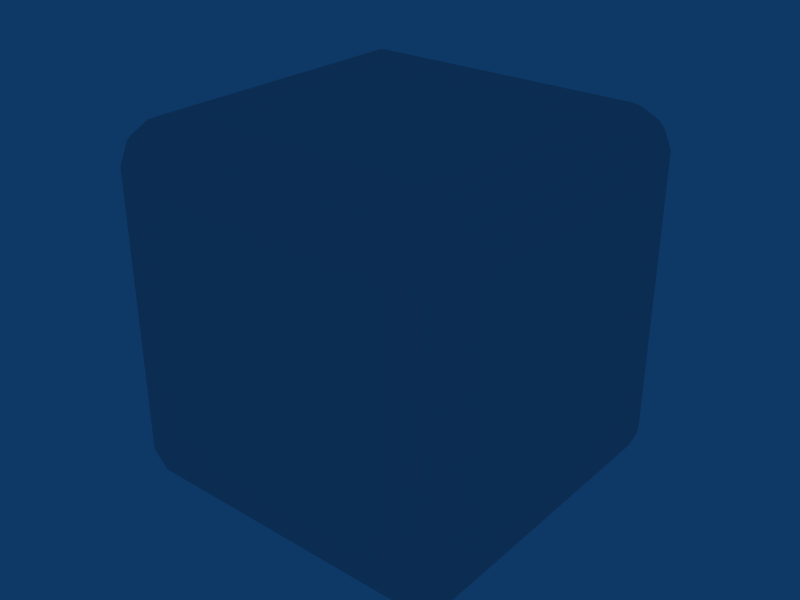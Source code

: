 # Source: cube_opening.blend  (saved by Blender 2.41.0; exported with 4.5.12 LTS)
import bpy
from mathutils import Matrix  # noqa: F401  (used for matrix-valued properties, if any)

bpy.ops.wm.read_factory_settings(use_empty=True)
scene = bpy.context.scene
scene.name = 'Scene'

# ---- collections
col_collection_1 = bpy.data.collections.new('Collection 1'); scene.collection.children.link(col_collection_1)

# ---- world
world_world = bpy.data.worlds.new('World'); scene.world = world_world
world_world.color = (0.05656, 0.2208, 0.4)
world_world.use_sun_shadow = False
world_world.sun_shadow_jitter_overblur = 0.0
world_world.cycles.sampling_method = 'MANUAL'
world_world.cycles.sample_map_resolution = 256

# ---- meshes
me_meshupside_003 = bpy.data.meshes.new('MeshUpSide.003')
me_meshupside_003.from_pydata([(-1.192e-07, -1.937e-07, 1.0), (-0.7789, -0.7789, 1.0), (-0.7789, 0.7789, 1.0)], [], [(1, 0, 2)])
me_meshupside_003.polygons.foreach_set('use_smooth', [True] * 1)
_uv = me_meshupside_003.uv_layers.new(name='UVMap')
_uv.uv.foreach_set('vector', [0.0, 5.356e-07, 0.5, 0.5, 3.061e-07, 1.0])
_ca = me_meshupside_003.color_attributes.new('Col', 'BYTE_COLOR', 'CORNER')
_ca.data.foreach_set('color', [1.0, 1.0, 1.0, 1.0, 1.0, 1.0, 1.0, 1.0, 1.0, 1.0, 1.0, 1.0])
me_meshupside_003.use_remesh_preserve_volume = False
me_meshupside_003.use_remesh_preserve_attributes = False
me_meshupside_003.use_mirror_vertex_groups = False
me_meshupside_003.update()
me_meshupside_002 = bpy.data.meshes.new('MeshUpSide.002')
me_meshupside_002.from_pydata([(-1.192e-07, -1.937e-07, 1.0), (-0.7789, 0.7789, 1.0), (0.7789, 0.7789, 1.0)], [], [(1, 0, 2)])
me_meshupside_002.polygons.foreach_set('use_smooth', [True] * 1)
_uv = me_meshupside_002.uv_layers.new(name='UVMap')
_uv.uv.foreach_set('vector', [3.061e-07, 1.0, 0.5, 0.5, 1.0, 1.0])
_ca = me_meshupside_002.color_attributes.new('Col', 'BYTE_COLOR', 'CORNER')
_ca.data.foreach_set('color', [1.0, 1.0, 1.0, 1.0, 1.0, 1.0, 1.0, 1.0, 1.0, 1.0, 1.0, 1.0])
me_meshupside_002.use_remesh_preserve_volume = False
me_meshupside_002.use_remesh_preserve_attributes = False
me_meshupside_002.use_mirror_vertex_groups = False
me_meshupside_002.update()
me_meshupside_001 = bpy.data.meshes.new('MeshUpSide.001')
me_meshupside_001.from_pydata([(-1.192e-07, -1.937e-07, 1.0), (0.7789, -0.7789, 1.0), (0.7789, 0.7789, 1.0)], [], [(2, 0, 1)])
me_meshupside_001.polygons.foreach_set('use_smooth', [True] * 1)
_uv = me_meshupside_001.uv_layers.new(name='UVMap')
_uv.uv.foreach_set('vector', [1.0, 1.0, 0.5, 0.5, 1.0, 0.0])
_ca = me_meshupside_001.color_attributes.new('Col', 'BYTE_COLOR', 'CORNER')
_ca.data.foreach_set('color', [1.0, 1.0, 1.0, 1.0, 1.0, 1.0, 1.0, 1.0, 1.0, 1.0, 1.0, 1.0])
me_meshupside_001.use_remesh_preserve_volume = False
me_meshupside_001.use_remesh_preserve_attributes = False
me_meshupside_001.use_mirror_vertex_groups = False
me_meshupside_001.update()
me_meshdownside = bpy.data.meshes.new('MeshDownSide')
me_meshdownside.from_pydata([(-0.7789, -0.7789, -1.0), (-0.7789, 0.7789, -1.0), (0.7789, 0.7789, -1.0), (0.7789, -0.7789, -1.0)], [], [(0, 1, 2, 3)])
_uv = me_meshdownside.uv_layers.new(name='UVMap')
_uv.uv.foreach_set('vector', [0.0, 1.0, 0.0, 0.0, 1.0, 0.0, 1.0, 1.0])
_ca = me_meshdownside.color_attributes.new('Col', 'BYTE_COLOR', 'CORNER')
_ca.data.foreach_set('color', [1.0, 1.0, 1.0, 1.0, 1.0, 1.0, 1.0, 1.0, 1.0, 1.0, 1.0, 1.0, 1.0, 1.0, 1.0, 1.0])
me_meshdownside.use_remesh_preserve_volume = False
me_meshdownside.use_remesh_preserve_attributes = False
me_meshdownside.use_mirror_vertex_groups = False
me_meshdownside.update()
me_meshupside = bpy.data.meshes.new('MeshUpSide')
me_meshupside.from_pydata([(-0.7789, -0.7789, 1.0), (0.7789, -0.7789, 1.0), (-1.192e-07, -1.937e-07, 1.0)], [], [(0, 1, 2)])
me_meshupside.polygons.foreach_set('use_smooth', [True] * 1)
_uv = me_meshupside.uv_layers.new(name='UVMap')
_uv.uv.foreach_set('vector', [0.0, 5.356e-07, 1.0, 0.0, 0.5, 0.5])
_ca = me_meshupside.color_attributes.new('Col', 'BYTE_COLOR', 'CORNER')
_ca.data.foreach_set('color', [1.0, 1.0, 1.0, 1.0, 1.0, 1.0, 1.0, 1.0, 1.0, 1.0, 1.0, 1.0])
me_meshupside.use_remesh_preserve_volume = False
me_meshupside.use_remesh_preserve_attributes = False
me_meshupside.use_mirror_vertex_groups = False
me_meshupside.update()
me_meshsides = bpy.data.meshes.new('MeshSides')
me_meshsides.from_pydata([(-1.0, 0.7789, -0.7789), (-1.0, 0.7789, 0.7789), (-1.0, -0.7789, 0.7789), (-1.0, -0.7789, -0.7789), (1.0, -0.7789, -0.7789), (1.0, -0.7789, 0.7789), (1.0, 0.7789, 0.7789), (1.0, 0.7789, -0.7789), (0.7789, 1.0, -0.7789), (0.7789, 1.0, 0.7789), (-0.7789, 1.0, 0.7789), (-0.7789, 1.0, -0.7789), (-0.7789, -1.0, -0.7789), (-0.7789, -1.0, 0.7789), (0.7789, -1.0, 0.7789), (0.7789, -1.0, -0.7789)], [], [(1, 0, 3, 2), (7, 6, 5, 4), (9, 8, 11, 10), (15, 14, 13, 12)])
_uv = me_meshsides.uv_layers.new(name='UVMap')
_uv.uv.foreach_set('vector', [1.0, 8.941e-08, 1.0, 1.0, -5.96e-08, 1.0, 8.941e-08, -5.96e-08, 0.0, 1.0, 0.0, 0.0, 1.0, 0.0, 1.0, 1.0, 1.0, 8.941e-08, 1.0, 1.0, -5.96e-08, 1.0, 8.941e-08, -5.96e-08, 0.0, 1.0, 0.0, 0.0, 1.0, 0.0, 1.0, 1.0])
_ca = me_meshsides.color_attributes.new('Col', 'BYTE_COLOR', 'CORNER')
_ca.data.foreach_set('color', [1.0, 1.0, 1.0, 1.0, 1.0, 1.0, 1.0, 1.0, 1.0, 1.0, 1.0, 1.0, 1.0, 1.0, 1.0, 1.0, 1.0, 1.0, 1.0, 1.0, 1.0, 1.0, 1.0, 1.0, 1.0, 1.0, 1.0, 1.0, 1.0, 1.0, 1.0, 1.0, 1.0, 1.0, 1.0, 1.0, 1.0, 1.0, 1.0, 1.0, 1.0, 1.0, 1.0, 1.0, 1.0, 1.0, 1.0, 1.0, 1.0, 1.0, 1.0, 1.0, 1.0, 1.0, 1.0, 1.0, 1.0, 1.0, 1.0, 1.0, 1.0, 1.0, 1.0, 1.0])
me_meshsides.use_remesh_preserve_volume = False
me_meshsides.use_remesh_preserve_attributes = False
me_meshsides.use_mirror_vertex_groups = False
me_meshsides.update()
me_meshbevel = bpy.data.meshes.new('MeshBevel')
me_meshbevel.from_pydata([(-0.7789, -0.7789, -1.0), (-0.7789, 0.7789, -1.0), (0.7789, 0.7789, -1.0), (0.7789, -0.7789, -1.0), (0.7789, 0.7789, 1.0), (-0.7789, 0.7789, 1.0), (-0.7789, -0.7789, 1.0), (0.7789, -0.7789, 1.0), (1.0, 0.7789, -0.7789), (1.0, 0.7789, 0.7789), (1.0, -0.7789, 0.7789), (1.0, -0.7789, -0.7789), (0.7789, -1.0, -0.7789), (0.7789, -1.0, 0.7789), (-0.7789, -1.0, 0.7789), (-0.7789, -1.0, -0.7789), (-1.0, -0.7789, -0.7789), (-1.0, -0.7789, 0.7789), (-1.0, 0.7789, 0.7789), (-1.0, 0.7789, -0.7789), (-0.7789, 1.0, -0.7789), (-0.7789, 1.0, 0.7789), (0.7789, 1.0, 0.7789), (0.7789, 1.0, -0.7789), (-0.8733, 0.7789, -0.9609), (-0.8733, -0.7789, -0.9609), (-0.9609, -0.7789, -0.8733), (-0.9609, 0.7789, -0.8733), (0.7789, 0.8733, -0.9609), (-0.7789, 0.8733, -0.9609), (-0.7789, 0.9609, -0.8733), (0.7789, 0.9609, -0.8733), (0.8733, 0.7789, -0.9609), (0.9609, 0.7789, -0.8733), (0.9609, -0.7789, -0.8733), (0.8733, -0.7789, -0.9609), (-0.7789, -0.8733, -0.9609), (0.7789, -0.8733, -0.9609), (0.7789, -0.9609, -0.8733), (-0.7789, -0.9609, -0.8733), (0.7789, 0.8733, 0.9609), (-0.7789, 0.8733, 0.9609), (-0.7789, 0.9609, 0.8733), (0.7789, 0.9609, 0.8733), (-0.8733, -0.7789, 0.9609), (-0.9609, -0.7789, 0.8733), (-0.9609, 0.7789, 0.8733), (-0.8733, 0.7789, 0.9609), (-0.7789, -0.8733, 0.9609), (0.7789, -0.8733, 0.9609), (0.7789, -0.9609, 0.8733), (-0.7789, -0.9609, 0.8733), (0.8733, -0.7789, 0.9609), (0.8733, 0.7789, 0.9609), (0.9609, 0.7789, 0.8733), (0.9609, -0.7789, 0.8733), (0.9609, 0.8733, -0.7789), (0.9609, 0.8733, 0.7789), (0.8733, 0.9609, 0.7789), (0.8733, 0.9609, -0.7789), (0.9609, -0.8733, 0.7789), (0.9609, -0.8733, -0.7789), (0.8733, -0.9609, -0.7789), (0.8733, -0.9609, 0.7789), (-0.8733, -0.9609, 0.7789), (-0.8733, -0.9609, -0.7789), (-0.9609, -0.8733, -0.7789), (-0.9609, -0.8733, 0.7789), (-0.9609, 0.8733, 0.7789), (-0.9609, 0.8733, -0.7789), (-0.8733, 0.9609, -0.7789), (-0.8733, 0.9609, 0.7789), (-0.8793, -0.8793, -0.9097), (-0.9097, -0.8793, -0.8793), (-0.8793, -0.9097, -0.8793), (-0.8793, 0.8793, -0.9097), (-0.8793, 0.9097, -0.8793), (-0.9097, 0.8793, -0.8793), (0.8793, 0.8793, -0.9097), (0.9097, 0.8793, -0.8793), (0.8793, 0.9097, -0.8793), (0.8793, -0.8793, -0.9097), (0.8793, -0.9097, -0.8793), (0.9097, -0.8793, -0.8793), (0.8793, 0.8793, 0.9097), (0.9097, 0.8793, 0.8793), (0.8793, 0.9097, 0.8793), (-0.8793, 0.8793, 0.9097), (-0.8793, 0.9097, 0.8793), (-0.9097, 0.8793, 0.8793), (-0.8793, -0.8793, 0.9097), (-0.9097, -0.8793, 0.8793), (-0.8793, -0.9097, 0.8793), (0.8793, -0.8793, 0.9097), (0.8793, -0.9097, 0.8793), (0.9097, -0.8793, 0.8793)], [], [(24, 25, 26, 27), (28, 29, 30, 31), (32, 33, 34, 35), (36, 37, 38, 39), (40, 43, 42, 41), (44, 47, 46, 45), (48, 51, 50, 49), (52, 55, 54, 53), (56, 59, 58, 57), (60, 63, 62, 61), (64, 67, 66, 65), (68, 71, 70, 69), (72, 74, 73), (75, 77, 76), (78, 80, 79), (81, 83, 82), (84, 85, 86), (87, 88, 89), (90, 91, 92), (93, 94, 95), (0, 25, 24, 1), (1, 29, 28, 2), (2, 32, 35, 3), (0, 3, 37, 36), (4, 40, 41, 5), (5, 47, 44, 6), (6, 48, 49, 7), (4, 7, 52, 53), (8, 56, 57, 9), (9, 54, 55, 10), (10, 60, 61, 11), (8, 11, 34, 33), (12, 62, 63, 13), (13, 50, 51, 14), (14, 64, 65, 15), (12, 15, 39, 38), (16, 66, 67, 17), (17, 45, 46, 18), (18, 68, 69, 19), (16, 19, 27, 26), (20, 70, 71, 21), (21, 42, 43, 22), (22, 58, 59, 23), (20, 23, 31, 30), (25, 72, 73, 26), (24, 27, 77, 75), (29, 75, 76, 30), (28, 31, 80, 78), (32, 78, 79, 33), (34, 83, 81, 35), (37, 81, 82, 38), (36, 39, 74, 72), (41, 42, 88, 87), (40, 84, 86, 43), (44, 45, 91, 90), (46, 47, 87, 89), (49, 50, 94, 93), (48, 90, 92, 51), (53, 54, 85, 84), (52, 93, 95, 55), (57, 58, 86, 85), (56, 79, 80, 59), (61, 62, 82, 83), (60, 95, 94, 63), (65, 66, 73, 74), (64, 92, 91, 67), (69, 70, 76, 77), (68, 89, 88, 71), (0, 36, 72, 25), (1, 24, 75, 29), (2, 28, 78, 32), (3, 35, 81, 37), (4, 53, 84, 40), (5, 41, 87, 47), (6, 44, 90, 48), (7, 49, 93, 52), (8, 33, 79, 56), (9, 57, 85, 54), (10, 55, 95, 60), (11, 61, 83, 34), (12, 38, 82, 62), (13, 63, 94, 50), (14, 51, 92, 64), (15, 65, 74, 39), (16, 26, 73, 66), (17, 67, 91, 45), (18, 46, 89, 68), (19, 69, 77, 27), (20, 30, 76, 70), (21, 71, 88, 42), (22, 43, 86, 58), (23, 59, 80, 31)])
_uv = me_meshbevel.uv_layers.new(name='UVMap')
_uv.uv.foreach_set('vector', [0.06336, 0.8895, 0.06336, 0.1105, 0.01954, 0.1105, 0.01954, 0.8895, 0.8895, 0.9366, 0.1105, 0.9366, 0.1105, 0.9805, 0.8895, 0.9805, 0.9366, 0.8895, 0.9805, 0.8895, 0.9805, 0.1105, 0.9366, 0.1105, 0.1105, 0.01954, 0.8895, 0.01954, 0.8895, 0.06336, 0.1105, 0.06336, 0.8895, 0.9366, 0.8895, 0.9805, 0.1105, 0.9805, 0.1105, 0.9366, 0.06336, 0.1105, 0.06336, 0.8895, 0.01954, 0.8895, 0.01954, 0.1105, 0.1105, 0.9805, 0.1105, 0.9366, 0.8895, 0.9366, 0.8895, 0.9805, 0.9366, 0.1105, 0.9805, 0.1105, 0.9805, 0.8895, 0.9366, 0.8895, 0.9366, 0.1105, 0.9805, 0.1105, 0.9805, 0.8895, 0.9366, 0.8895, 0.9805, 0.8895, 0.9366, 0.8895, 0.9366, 0.1105, 0.9805, 0.1105, 0.06336, 0.8895, 0.01954, 0.8895, 0.01954, 0.1105, 0.06336, 0.1105, 0.01954, 0.8895, 0.06336, 0.8895, 0.06336, 0.1105, 0.01954, 0.1105, 0.06034, 0.06034, 0.06034, 0.04513, 0.04513, 0.06034, 0.06034, 0.9397, 0.04513, 0.9397, 0.06034, 0.9549, 0.9397, 0.9397, 0.9397, 0.9549, 0.9549, 0.9397, 0.9397, 0.06034, 0.9549, 0.06034, 0.9397, 0.04513, 0.9397, 0.9397, 0.9549, 0.9397, 0.9397, 0.9549, 0.06034, 0.9549, 0.06034, 0.9397, 0.04513, 0.9397, 0.06034, 0.06034, 0.04513, 0.06034, 0.06034, 0.04513, 0.06034, 0.9549, 0.04513, 0.9397, 0.06034, 0.9397, 0.1105, 0.1105, 0.06336, 0.1105, 0.06336, 0.8895, 0.1105, 0.8895, 0.1105, 0.8895, 0.1105, 0.9366, 0.8895, 0.9366, 0.8895, 0.8895, 0.8895, 0.8895, 0.9366, 0.8895, 0.9366, 0.1105, 0.8895, 0.1105, 0.1105, 0.1105, 0.8895, 0.1105, 0.8895, 0.06336, 0.1105, 0.06336, 0.8895, 0.8895, 0.8895, 0.9366, 0.1105, 0.9366, 0.1105, 0.8895, 0.1105, 0.8895, 0.06336, 0.8895, 0.06336, 0.1105, 0.1105, 0.1105, 0.1105, 0.1105, 0.1105, 0.06336, 0.8895, 0.06336, 0.8895, 0.1105, 0.8895, 0.8895, 0.8895, 0.1105, 0.9366, 0.1105, 0.9366, 0.8895, 0.8895, 0.1105, 0.9366, 0.1105, 0.9366, 0.8895, 0.8895, 0.8895, 0.8895, 0.8895, 0.8895, 0.9366, 0.1105, 0.9366, 0.1105, 0.8895, 0.1105, 0.8895, 0.06336, 0.8895, 0.06336, 0.1105, 0.1105, 0.1105, 0.8895, 0.1105, 0.1105, 0.1105, 0.1105, 0.06336, 0.8895, 0.06336, 0.8895, 0.1105, 0.9366, 0.1105, 0.9366, 0.8895, 0.8895, 0.8895, 0.8895, 0.8895, 0.8895, 0.9366, 0.1105, 0.9366, 0.1105, 0.8895, 0.1105, 0.8895, 0.06336, 0.8895, 0.06336, 0.1105, 0.1105, 0.1105, 0.8895, 0.1105, 0.1105, 0.1105, 0.1105, 0.06336, 0.8895, 0.06336, 0.1105, 0.1105, 0.06336, 0.1105, 0.06336, 0.8895, 0.1105, 0.8895, 0.1105, 0.8895, 0.1105, 0.9366, 0.8895, 0.9366, 0.8895, 0.8895, 0.8895, 0.8895, 0.9366, 0.8895, 0.9366, 0.1105, 0.8895, 0.1105, 0.1105, 0.1105, 0.8895, 0.1105, 0.8895, 0.06336, 0.1105, 0.06336, 0.1105, 0.1105, 0.06336, 0.1105, 0.06336, 0.8895, 0.1105, 0.8895, 0.1105, 0.8895, 0.1105, 0.9366, 0.8895, 0.9366, 0.8895, 0.8895, 0.8895, 0.8895, 0.9366, 0.8895, 0.9366, 0.1105, 0.8895, 0.1105, 0.1105, 0.1105, 0.8895, 0.1105, 0.8895, 0.06336, 0.1105, 0.06336, 0.06336, 0.1105, 0.06034, 0.06034, 0.04513, 0.06034, 0.01954, 0.1105, 0.06336, 0.8895, 0.01954, 0.8895, 0.04513, 0.9397, 0.06034, 0.9397, 0.1105, 0.9366, 0.06034, 0.9397, 0.06034, 0.9549, 0.1105, 0.9805, 0.8895, 0.9366, 0.8895, 0.9805, 0.9397, 0.9549, 0.9397, 0.9397, 0.9366, 0.8895, 0.9397, 0.9397, 0.9549, 0.9397, 0.9805, 0.8895, 0.9805, 0.1105, 0.9549, 0.06034, 0.9397, 0.06034, 0.9366, 0.1105, 0.8895, 0.06336, 0.9397, 0.06034, 0.9397, 0.04513, 0.8895, 0.01954, 0.1105, 0.06336, 0.1105, 0.01954, 0.06034, 0.04513, 0.06034, 0.06034, 0.1105, 0.9366, 0.1105, 0.9805, 0.06034, 0.9549, 0.06034, 0.9397, 0.8895, 0.9366, 0.9397, 0.9397, 0.9397, 0.9549, 0.8895, 0.9805, 0.06336, 0.1105, 0.01954, 0.1105, 0.04513, 0.06034, 0.06034, 0.06034, 0.01954, 0.8895, 0.06336, 0.8895, 0.06034, 0.9397, 0.04513, 0.9397, 0.8895, 0.06336, 0.8895, 0.01954, 0.9397, 0.04513, 0.9397, 0.06034, 0.1105, 0.06336, 0.06034, 0.06034, 0.06034, 0.04513, 0.1105, 0.01954, 0.9366, 0.8895, 0.9805, 0.8895, 0.9549, 0.9397, 0.9397, 0.9397, 0.1105, 0.9805, 0.06034, 0.9549, 0.06034, 0.9397, 0.1105, 0.9366, 0.9805, 0.8895, 0.9366, 0.8895, 0.9397, 0.9397, 0.9549, 0.9397, 0.9366, 0.1105, 0.9397, 0.06034, 0.9549, 0.06034, 0.9805, 0.1105, 0.9805, 0.1105, 0.9366, 0.1105, 0.9397, 0.06034, 0.9549, 0.06034, 0.06336, 0.8895, 0.06034, 0.9397, 0.04513, 0.9397, 0.01954, 0.8895, 0.01954, 0.1105, 0.06336, 0.1105, 0.06034, 0.06034, 0.04513, 0.06034, 0.06336, 0.8895, 0.06034, 0.9397, 0.04513, 0.9397, 0.01954, 0.8895, 0.01954, 0.1105, 0.06336, 0.1105, 0.06034, 0.06034, 0.04513, 0.06034, 0.01954, 0.8895, 0.04513, 0.9397, 0.06034, 0.9397, 0.06336, 0.8895, 0.1105, 0.1105, 0.1105, 0.06336, 0.06034, 0.06034, 0.06336, 0.1105, 0.1105, 0.8895, 0.06336, 0.8895, 0.06034, 0.9397, 0.1105, 0.9366, 0.8895, 0.8895, 0.8895, 0.9366, 0.9397, 0.9397, 0.9366, 0.8895, 0.8895, 0.1105, 0.9366, 0.1105, 0.9397, 0.06034, 0.8895, 0.06336, 0.8895, 0.8895, 0.9366, 0.8895, 0.9397, 0.9397, 0.8895, 0.9366, 0.1105, 0.8895, 0.1105, 0.9366, 0.06034, 0.9397, 0.06336, 0.8895, 0.1105, 0.1105, 0.06336, 0.1105, 0.06034, 0.06034, 0.1105, 0.06336, 0.8895, 0.1105, 0.8895, 0.06336, 0.9397, 0.06034, 0.9366, 0.1105, 0.8895, 0.1105, 0.8895, 0.06336, 0.9397, 0.06034, 0.9366, 0.1105, 0.8895, 0.8895, 0.9366, 0.8895, 0.9397, 0.9397, 0.8895, 0.9366, 0.1105, 0.8895, 0.1105, 0.9366, 0.06034, 0.9397, 0.06336, 0.8895, 0.1105, 0.1105, 0.06336, 0.1105, 0.06034, 0.06034, 0.1105, 0.06336, 0.8895, 0.1105, 0.8895, 0.06336, 0.9397, 0.06034, 0.9366, 0.1105, 0.8895, 0.8895, 0.9366, 0.8895, 0.9397, 0.9397, 0.8895, 0.9366, 0.1105, 0.8895, 0.1105, 0.9366, 0.06034, 0.9397, 0.06336, 0.8895, 0.1105, 0.1105, 0.06336, 0.1105, 0.06034, 0.06034, 0.1105, 0.06336, 0.1105, 0.1105, 0.1105, 0.06336, 0.06034, 0.06034, 0.06336, 0.1105, 0.1105, 0.8895, 0.06336, 0.8895, 0.06034, 0.9397, 0.1105, 0.9366, 0.8895, 0.8895, 0.8895, 0.9366, 0.9397, 0.9397, 0.9366, 0.8895, 0.8895, 0.1105, 0.9366, 0.1105, 0.9397, 0.06034, 0.8895, 0.06336, 0.1105, 0.1105, 0.1105, 0.06336, 0.06034, 0.06034, 0.06336, 0.1105, 0.1105, 0.8895, 0.06336, 0.8895, 0.06034, 0.9397, 0.1105, 0.9366, 0.8895, 0.8895, 0.8895, 0.9366, 0.9397, 0.9397, 0.9366, 0.8895, 0.8895, 0.1105, 0.9366, 0.1105, 0.9397, 0.06034, 0.8895, 0.06336])
_ca = me_meshbevel.color_attributes.new('Col', 'BYTE_COLOR', 'CORNER')
_ca.data.foreach_set('color', [1.0, 1.0, 1.0, 1.0, 1.0, 1.0, 1.0, 1.0, 1.0, 1.0, 1.0, 1.0, 1.0, 1.0, 1.0, 1.0, 1.0, 1.0, 1.0, 1.0, 1.0, 1.0, 1.0, 1.0, 1.0, 1.0, 1.0, 1.0, 1.0, 1.0, 1.0, 1.0, 1.0, 1.0, 1.0, 1.0, 1.0, 1.0, 1.0, 1.0, 1.0, 1.0, 1.0, 1.0, 1.0, 1.0, 1.0, 1.0, 1.0, 1.0, 1.0, 1.0, 1.0, 1.0, 1.0, 1.0, 1.0, 1.0, 1.0, 1.0, 1.0, 1.0, 1.0, 1.0, 1.0, 1.0, 1.0, 1.0, 1.0, 1.0, 1.0, 1.0, 1.0, 1.0, 1.0, 1.0, 1.0, 1.0, 1.0, 1.0, 1.0, 1.0, 1.0, 1.0, 1.0, 1.0, 1.0, 1.0, 1.0, 1.0, 1.0, 1.0, 1.0, 1.0, 1.0, 1.0, 1.0, 1.0, 1.0, 1.0, 1.0, 1.0, 1.0, 1.0, 1.0, 1.0, 1.0, 1.0, 1.0, 1.0, 1.0, 1.0, 1.0, 1.0, 1.0, 1.0, 1.0, 1.0, 1.0, 1.0, 1.0, 1.0, 1.0, 1.0, 1.0, 1.0, 1.0, 1.0, 1.0, 1.0, 1.0, 1.0, 1.0, 1.0, 1.0, 1.0, 1.0, 1.0, 1.0, 1.0, 1.0, 1.0, 1.0, 1.0, 1.0, 1.0, 1.0, 1.0, 1.0, 1.0, 1.0, 1.0, 1.0, 1.0, 1.0, 1.0, 1.0, 1.0, 1.0, 1.0, 1.0, 1.0, 1.0, 1.0, 1.0, 1.0, 1.0, 1.0, 1.0, 1.0, 1.0, 1.0, 1.0, 1.0, 1.0, 1.0, 1.0, 1.0, 1.0, 1.0, 1.0, 1.0, 1.0, 1.0, 1.0, 1.0, 1.0, 1.0, 1.0, 1.0, 1.0, 1.0, 1.0, 1.0, 1.0, 1.0, 1.0, 1.0, 1.0, 1.0, 1.0, 1.0, 1.0, 1.0, 1.0, 1.0, 1.0, 1.0, 1.0, 1.0, 1.0, 1.0, 1.0, 1.0, 1.0, 1.0, 1.0, 1.0, 1.0, 1.0, 1.0, 1.0, 1.0, 1.0, 1.0, 1.0, 1.0, 1.0, 1.0, 1.0, 1.0, 1.0, 1.0, 1.0, 1.0, 1.0, 1.0, 1.0, 1.0, 1.0, 1.0, 1.0, 1.0, 1.0, 1.0, 1.0, 1.0, 1.0, 1.0, 1.0, 1.0, 1.0, 1.0, 1.0, 1.0, 1.0, 1.0, 1.0, 1.0, 1.0, 1.0, 1.0, 1.0, 1.0, 1.0, 1.0, 1.0, 1.0, 1.0, 1.0, 1.0, 1.0, 1.0, 1.0, 1.0, 1.0, 1.0, 1.0, 1.0, 1.0, 1.0, 1.0, 1.0, 1.0, 1.0, 1.0, 1.0, 1.0, 1.0, 1.0, 1.0, 1.0, 1.0, 1.0, 1.0, 1.0, 1.0, 1.0, 1.0, 1.0, 1.0, 1.0, 1.0, 1.0, 1.0, 1.0, 1.0, 1.0, 1.0, 1.0, 1.0, 1.0, 1.0, 1.0, 1.0, 1.0, 1.0, 1.0, 1.0, 1.0, 1.0, 1.0, 1.0, 1.0, 1.0, 1.0, 1.0, 1.0, 1.0, 1.0, 1.0, 1.0, 1.0, 1.0, 1.0, 1.0, 1.0, 1.0, 1.0, 1.0, 1.0, 1.0, 1.0, 1.0, 1.0, 1.0, 1.0, 1.0, 1.0, 1.0, 1.0, 1.0, 1.0, 1.0, 1.0, 1.0, 1.0, 1.0, 1.0, 1.0, 1.0, 1.0, 1.0, 1.0, 1.0, 1.0, 1.0, 1.0, 1.0, 1.0, 1.0, 1.0, 1.0, 1.0, 1.0, 1.0, 1.0, 1.0, 1.0, 1.0, 1.0, 1.0, 1.0, 1.0, 1.0, 1.0, 1.0, 1.0, 1.0, 1.0, 1.0, 1.0, 1.0, 1.0, 1.0, 1.0, 1.0, 1.0, 1.0, 1.0, 1.0, 1.0, 1.0, 1.0, 1.0, 1.0, 1.0, 1.0, 1.0, 1.0, 1.0, 1.0, 1.0, 1.0, 1.0, 1.0, 1.0, 1.0, 1.0, 1.0, 1.0, 1.0, 1.0, 1.0, 1.0, 1.0, 1.0, 1.0, 1.0, 1.0, 1.0, 1.0, 1.0, 1.0, 1.0, 1.0, 1.0, 1.0, 1.0, 1.0, 1.0, 1.0, 1.0, 1.0, 1.0, 1.0, 1.0, 1.0, 1.0, 1.0, 1.0, 1.0, 1.0, 1.0, 1.0, 1.0, 1.0, 1.0, 1.0, 1.0, 1.0, 1.0, 1.0, 1.0, 1.0, 1.0, 1.0, 1.0, 1.0, 1.0, 1.0, 1.0, 1.0, 1.0, 1.0, 1.0, 1.0, 1.0, 1.0, 1.0, 1.0, 1.0, 1.0, 1.0, 1.0, 1.0, 1.0, 1.0, 1.0, 1.0, 1.0, 1.0, 1.0, 1.0, 1.0, 1.0, 1.0, 1.0, 1.0, 1.0, 1.0, 1.0, 1.0, 1.0, 1.0, 1.0, 1.0, 1.0, 1.0, 1.0, 1.0, 1.0, 1.0, 1.0, 1.0, 1.0, 1.0, 1.0, 1.0, 1.0, 1.0, 1.0, 1.0, 1.0, 1.0, 1.0, 1.0, 1.0, 1.0, 1.0, 1.0, 1.0, 1.0, 1.0, 1.0, 1.0, 1.0, 1.0, 1.0, 1.0, 1.0, 1.0, 1.0, 1.0, 1.0, 1.0, 1.0, 1.0, 1.0, 1.0, 1.0, 1.0, 1.0, 1.0, 1.0, 1.0, 1.0, 1.0, 1.0, 1.0, 1.0, 1.0, 1.0, 1.0, 1.0, 1.0, 1.0, 1.0, 1.0, 1.0, 1.0, 1.0, 1.0, 1.0, 1.0, 1.0, 1.0, 1.0, 1.0, 1.0, 1.0, 1.0, 1.0, 1.0, 1.0, 1.0, 1.0, 1.0, 1.0, 1.0, 1.0, 1.0, 1.0, 1.0, 1.0, 1.0, 1.0, 1.0, 1.0, 1.0, 1.0, 1.0, 1.0, 1.0, 1.0, 1.0, 1.0, 1.0, 1.0, 1.0, 1.0, 1.0, 1.0, 1.0, 1.0, 1.0, 1.0, 1.0, 1.0, 1.0, 1.0, 1.0, 1.0, 1.0, 1.0, 1.0, 1.0, 1.0, 1.0, 1.0, 1.0, 1.0, 1.0, 1.0, 1.0, 1.0, 1.0, 1.0, 1.0, 1.0, 1.0, 1.0, 1.0, 1.0, 1.0, 1.0, 1.0, 1.0, 1.0, 1.0, 1.0, 1.0, 1.0, 1.0, 1.0, 1.0, 1.0, 1.0, 1.0, 1.0, 1.0, 1.0, 1.0, 1.0, 1.0, 1.0, 1.0, 1.0, 1.0, 1.0, 1.0, 1.0, 1.0, 1.0, 1.0, 1.0, 1.0, 1.0, 1.0, 1.0, 1.0, 1.0, 1.0, 1.0, 1.0, 1.0, 1.0, 1.0, 1.0, 1.0, 1.0, 1.0, 1.0, 1.0, 1.0, 1.0, 1.0, 1.0, 1.0, 1.0, 1.0, 1.0, 1.0, 1.0, 1.0, 1.0, 1.0, 1.0, 1.0, 1.0, 1.0, 1.0, 1.0, 1.0, 1.0, 1.0, 1.0, 1.0, 1.0, 1.0, 1.0, 1.0, 1.0, 1.0, 1.0, 1.0, 1.0, 1.0, 1.0, 1.0, 1.0, 1.0, 1.0, 1.0, 1.0, 1.0, 1.0, 1.0, 1.0, 1.0, 1.0, 1.0, 1.0, 1.0, 1.0, 1.0, 1.0, 1.0, 1.0, 1.0, 1.0, 1.0, 1.0, 1.0, 1.0, 1.0, 1.0, 1.0, 1.0, 1.0, 1.0, 1.0, 1.0, 1.0, 1.0, 1.0, 1.0, 1.0, 1.0, 1.0, 1.0, 1.0, 1.0, 1.0, 1.0, 1.0, 1.0, 1.0, 1.0, 1.0, 1.0, 1.0, 1.0, 1.0, 1.0, 1.0, 1.0, 1.0, 1.0, 1.0, 1.0, 1.0, 1.0, 1.0, 1.0, 1.0, 1.0, 1.0, 1.0, 1.0, 1.0, 1.0, 1.0, 1.0, 1.0, 1.0, 1.0, 1.0, 1.0, 1.0, 1.0, 1.0, 1.0, 1.0, 1.0, 1.0, 1.0, 1.0, 1.0, 1.0, 1.0, 1.0, 1.0, 1.0, 1.0, 1.0, 1.0, 1.0, 1.0, 1.0, 1.0, 1.0, 1.0, 1.0, 1.0, 1.0, 1.0, 1.0, 1.0, 1.0, 1.0, 1.0, 1.0, 1.0, 1.0, 1.0, 1.0, 1.0, 1.0, 1.0, 1.0, 1.0, 1.0, 1.0, 1.0, 1.0, 1.0, 1.0, 1.0, 1.0, 1.0, 1.0, 1.0, 1.0, 1.0, 1.0, 1.0, 1.0, 1.0, 1.0, 1.0, 1.0, 1.0, 1.0, 1.0, 1.0, 1.0, 1.0, 1.0, 1.0, 1.0, 1.0, 1.0, 1.0, 1.0, 1.0, 1.0, 1.0, 1.0, 1.0, 1.0, 1.0, 1.0, 1.0, 1.0, 1.0, 1.0, 1.0, 1.0, 1.0, 1.0, 1.0, 1.0, 1.0, 1.0, 1.0, 1.0, 1.0, 1.0, 1.0, 1.0, 1.0, 1.0, 1.0, 1.0, 1.0, 1.0, 1.0, 1.0, 1.0, 1.0, 1.0, 1.0, 1.0, 1.0, 1.0, 1.0, 1.0, 1.0, 1.0, 1.0, 1.0, 1.0, 1.0, 1.0, 1.0, 1.0, 1.0, 1.0, 1.0, 1.0, 1.0, 1.0, 1.0, 1.0, 1.0, 1.0, 1.0, 1.0, 1.0, 1.0, 1.0, 1.0, 1.0, 1.0, 1.0, 1.0, 1.0, 1.0, 1.0, 1.0, 1.0, 1.0, 1.0, 1.0, 1.0, 1.0, 1.0, 1.0, 1.0, 1.0, 1.0, 1.0, 1.0, 1.0, 1.0, 1.0, 1.0, 1.0, 1.0, 1.0, 1.0, 1.0, 1.0, 1.0, 1.0, 1.0, 1.0, 1.0, 1.0, 1.0, 1.0, 1.0, 1.0, 1.0, 1.0, 1.0, 1.0, 1.0, 1.0, 1.0, 1.0, 1.0, 1.0, 1.0, 1.0, 1.0, 1.0, 1.0, 1.0, 1.0, 1.0, 1.0, 1.0, 1.0, 1.0, 1.0, 1.0, 1.0, 1.0, 1.0, 1.0, 1.0, 1.0, 1.0, 1.0, 1.0, 1.0, 1.0, 1.0, 1.0, 1.0, 1.0, 1.0, 1.0, 1.0, 1.0, 1.0, 1.0, 1.0, 1.0, 1.0, 1.0, 1.0, 1.0, 1.0, 1.0, 1.0, 1.0, 1.0, 1.0, 1.0, 1.0, 1.0, 1.0, 1.0, 1.0, 1.0, 1.0, 1.0, 1.0, 1.0, 1.0, 1.0, 1.0, 1.0, 1.0, 1.0, 1.0, 1.0, 1.0, 1.0, 1.0, 1.0, 1.0, 1.0, 1.0, 1.0, 1.0, 1.0, 1.0, 1.0, 1.0, 1.0, 1.0, 1.0, 1.0, 1.0, 1.0, 1.0, 1.0, 1.0, 1.0, 1.0, 1.0, 1.0, 1.0, 1.0, 1.0, 1.0, 1.0, 1.0, 1.0, 1.0, 1.0, 1.0, 1.0, 1.0, 1.0, 1.0, 1.0, 1.0, 1.0, 1.0, 1.0, 1.0, 1.0, 1.0, 1.0, 1.0, 1.0, 1.0, 1.0, 1.0, 1.0, 1.0, 1.0, 1.0, 1.0, 1.0, 1.0, 1.0, 1.0, 1.0, 1.0, 1.0, 1.0, 1.0, 1.0, 1.0, 1.0, 1.0, 1.0, 1.0, 1.0, 1.0, 1.0, 1.0, 1.0, 1.0, 1.0, 1.0, 1.0, 1.0, 1.0, 1.0, 1.0, 1.0, 1.0, 1.0, 1.0, 1.0, 1.0, 1.0, 1.0, 1.0, 1.0, 1.0, 1.0, 1.0, 1.0, 1.0, 1.0, 1.0, 1.0, 1.0, 1.0, 1.0, 1.0, 1.0, 1.0, 1.0, 1.0, 1.0, 1.0, 1.0, 1.0, 1.0, 1.0, 1.0, 1.0, 1.0, 1.0, 1.0, 1.0, 1.0, 1.0, 1.0, 1.0, 1.0, 1.0, 1.0, 1.0, 1.0, 1.0, 1.0, 1.0, 1.0, 1.0, 1.0, 1.0, 1.0, 1.0, 1.0, 1.0, 1.0, 1.0, 1.0, 1.0, 1.0, 1.0, 1.0, 1.0, 1.0, 1.0, 1.0, 1.0, 1.0, 1.0, 1.0, 1.0, 1.0, 1.0, 1.0, 1.0, 1.0, 1.0, 1.0, 1.0, 1.0, 1.0, 1.0, 1.0, 1.0, 1.0, 1.0, 1.0, 1.0, 1.0, 1.0, 1.0, 1.0, 1.0, 1.0, 1.0, 1.0, 1.0, 1.0, 1.0, 1.0, 1.0, 1.0, 1.0, 1.0, 1.0, 1.0, 1.0, 1.0, 1.0, 1.0, 1.0, 1.0, 1.0, 1.0, 1.0, 1.0, 1.0, 1.0, 1.0, 1.0, 1.0, 1.0, 1.0, 1.0, 1.0, 1.0, 1.0, 1.0, 1.0, 1.0, 1.0, 1.0, 1.0, 1.0, 1.0, 1.0, 1.0, 1.0, 1.0, 1.0, 1.0, 1.0, 1.0, 1.0, 1.0, 1.0, 1.0, 1.0, 1.0, 1.0, 1.0, 1.0, 1.0, 1.0, 1.0, 1.0, 1.0, 1.0, 1.0, 1.0, 1.0, 1.0, 1.0, 1.0, 1.0, 1.0, 1.0, 1.0, 1.0, 1.0, 1.0, 1.0, 1.0, 1.0, 1.0, 1.0, 1.0, 1.0, 1.0, 1.0, 1.0, 1.0, 1.0, 1.0, 1.0, 1.0, 1.0, 1.0, 1.0, 1.0, 1.0, 1.0, 1.0, 1.0, 1.0, 1.0, 1.0, 1.0, 1.0, 1.0, 1.0, 1.0, 1.0, 1.0, 1.0, 1.0, 1.0, 1.0, 1.0, 1.0, 1.0, 1.0, 1.0, 1.0, 1.0, 1.0, 1.0, 1.0, 1.0, 1.0, 1.0, 1.0, 1.0, 1.0, 1.0, 1.0, 1.0, 1.0, 1.0, 1.0, 1.0, 1.0, 1.0, 1.0, 1.0, 1.0, 1.0, 1.0, 1.0, 1.0, 1.0, 1.0, 1.0, 1.0, 1.0, 1.0, 1.0, 1.0, 1.0, 1.0, 1.0, 1.0, 1.0, 1.0, 1.0, 1.0, 1.0, 1.0, 1.0, 1.0, 1.0, 1.0, 1.0, 1.0, 1.0, 1.0, 1.0, 1.0, 1.0, 1.0, 1.0, 1.0, 1.0, 1.0, 1.0, 1.0, 1.0, 1.0, 1.0, 1.0])
me_meshbevel.use_remesh_preserve_volume = False
me_meshbevel.use_remesh_preserve_attributes = False
me_meshbevel.use_mirror_vertex_groups = False
me_meshbevel.update()

# ---- objects
ob_upside_003 = bpy.data.objects.new('UpSide.003', me_meshupside_003)
ob_upside_002 = bpy.data.objects.new('UpSide.002', me_meshupside_002)
ob_upside_001 = bpy.data.objects.new('UpSide.001', me_meshupside_001)
ob_downside = bpy.data.objects.new('DownSide', me_meshdownside)
ob_upside = bpy.data.objects.new('UpSide', me_meshupside)
ob_sides = bpy.data.objects.new('Sides', me_meshsides)
ob_bevel = bpy.data.objects.new('Bevel', me_meshbevel)

# ---- transforms, parenting, visibility, modifiers, constraints
ob_upside_003.location = (0.0, 0.0, 0.0)
ob_upside_003.lock_rotations_4d = False
ob_upside_003.empty_display_type = 'ARROWS'
ob_upside_003.color = (0.0, 0.0, 0.0, 1.0)
ob_upside_003.lineart.crease_threshold = 0.0
ob_upside_002.location = (0.0, 0.0, 0.0)
ob_upside_002.lock_rotations_4d = False
ob_upside_002.empty_display_type = 'ARROWS'
ob_upside_002.color = (0.0, 0.0, 0.0, 1.0)
ob_upside_002.lineart.crease_threshold = 0.0
ob_upside_001.location = (0.0, 0.0, 0.0)
ob_upside_001.lock_rotations_4d = False
ob_upside_001.empty_display_type = 'ARROWS'
ob_upside_001.color = (0.0, 0.0, 0.0, 1.0)
ob_upside_001.lineart.crease_threshold = 0.0
ob_downside.location = (0.0, 0.0, 0.0)
ob_downside.lock_rotations_4d = False
ob_downside.empty_display_type = 'ARROWS'
ob_downside.color = (0.0, 0.0, 0.0, 1.0)
ob_downside.lineart.crease_threshold = 0.0
ob_upside.location = (0.0, 0.0, 0.0)
ob_upside.lock_rotations_4d = False
ob_upside.empty_display_type = 'ARROWS'
ob_upside.color = (0.0, 0.0, 0.0, 1.0)
ob_upside.lineart.crease_threshold = 0.0
ob_sides.location = (0.0, 0.0, 0.0)
ob_sides.lock_rotations_4d = False
ob_sides.empty_display_type = 'ARROWS'
ob_sides.color = (0.0, 0.0, 0.0, 1.0)
ob_sides.lineart.crease_threshold = 0.0
ob_bevel.location = (0.0, 0.0, 0.0)
ob_bevel.lock_rotations_4d = False
ob_bevel.empty_display_type = 'ARROWS'
ob_bevel.color = (0.0, 0.0, 0.0, 1.0)
ob_bevel.lineart.crease_threshold = 0.0

# ---- collection membership
col_collection_1.objects.link(ob_upside_003)
col_collection_1.objects.link(ob_upside_002)
col_collection_1.objects.link(ob_upside_001)
col_collection_1.objects.link(ob_downside)
col_collection_1.objects.link(ob_upside)
col_collection_1.objects.link(ob_sides)
col_collection_1.objects.link(ob_bevel)

# ---- scene / render settings (as saved in the file)
scene.frame_start = 1; scene.frame_end = 250; scene.frame_set(1)
scene.render.engine = 'BLENDER_EEVEE_NEXT'
scene.render.image_settings.file_format = 'JPEG'
scene.render.image_settings.color_mode = 'RGB'
scene.render.image_settings.compression = 90
scene.render.resolution_x = 800
scene.render.resolution_y = 600
scene.render.resolution_percentage = 25
scene.render.pixel_aspect_x = 100.0
scene.render.pixel_aspect_y = 100.0
scene.render.fps = 25
scene.render.dither_intensity = 0.0
scene.render.use_compositing = False
scene.render.use_sequencer = False
scene.render.bake_bias = 0.0
scene.render.use_stamp_time = False
scene.render.use_stamp_date = False
scene.render.use_stamp_frame = False
scene.render.use_stamp_camera = False
scene.render.use_stamp_scene = False
scene.render.use_stamp_filename = False
scene.render.use_stamp_render_time = False
scene.render.stamp_font_size = 0
scene.cycles.use_denoising = False
scene.cycles.samples = 10
scene.cycles.sampling_pattern = 'TABULATED_SOBOL'
scene.cycles.light_sampling_threshold = 0.0
scene.cycles.use_adaptive_sampling = False
scene.cycles.use_light_tree = False
scene.cycles.blur_glossy = 0.0
scene.cycles.volume_bounces = 1
scene.cycles.pixel_filter_type = 'GAUSSIAN'
scene.cycles.sample_clamp_indirect = 0.0
scene.view_settings.view_transform = 'Raw'
bpy.context.view_layer.update()

# ---- added for rendering (the .blend has no active camera): camera
cam_auto = bpy.data.cameras.new('AutoCamera')
cam_auto.lens = 50.0
cam_auto.sensor_width = 36.0
cam_auto.clip_end = 1000.0
ob_auto_camera = bpy.data.objects.new('AutoCamera', cam_auto)
scene.collection.objects.link(ob_auto_camera)
ob_auto_camera.location = (3.20507, -3.84609, 2.56406)
ob_auto_camera.rotation_euler = (1.09748, -7.21219e-08, 0.694738)
scene.camera = ob_auto_camera
bpy.context.view_layer.update()
